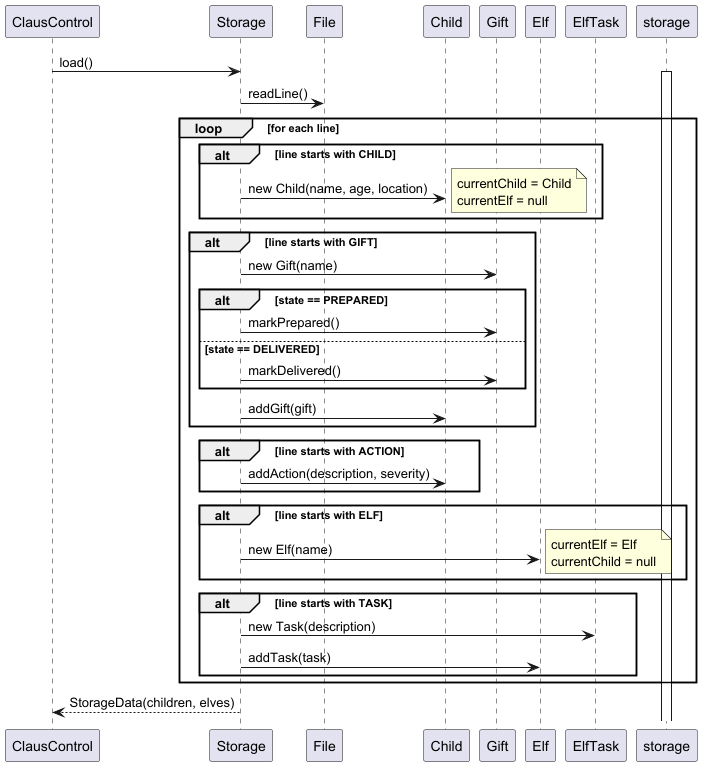

The diagram above was rendered by PlantUML. Its source (embedded in the PNG):
@startuml

participant "ClausControl" as App
participant Storage
participant File
participant Child
participant Gift
participant Elf
participant ElfTask as Task

App -> Storage : load()
activate storage
Storage -> File : readLine()

loop for each line

    alt line starts with CHILD
        Storage -> Child : new Child(name, age, location)
        note right
        currentChild = Child
        currentElf = null
        end note
    end

    alt line starts with GIFT
        Storage -> Gift : new Gift(name)

        alt state == PREPARED
            Storage -> Gift : markPrepared()
        else state == DELIVERED
            Storage -> Gift : markDelivered()
        end

        Storage -> Child : addGift(gift)
    end

    alt line starts with ACTION
        Storage -> Child : addAction(description, severity)
    end

    alt line starts with ELF
        Storage -> Elf : new Elf(name)
        note right
        currentElf = Elf
        currentChild = null
        end note
    end

    alt line starts with TASK
        Storage -> Task : new Task(description)
        Storage -> Elf : addTask(task)
    end

end

Storage --> App : StorageData(children, elves)
deactivate Storage
@enduml